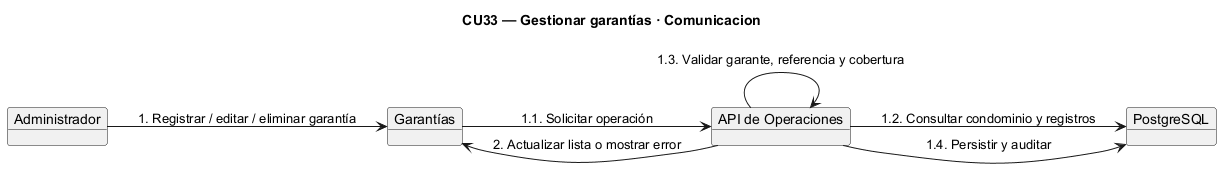

The diagram above was rendered by PlantUML. Its source (embedded in the PNG):
@startuml
skinparam backgroundColor white
skinparam shadowing false
title CU33 — Gestionar garantías · Comunicacion
left to right direction
object "Administrador" as A
object "Garantías" as UI
object "API de Operaciones" as API
object "PostgreSQL" as DB
A --> UI : 1. Registrar / editar / eliminar garantía
UI --> API : 1.1. Solicitar operación
API --> DB : 1.2. Consultar condominio y registros
API --> API : 1.3. Validar garante, referencia y cobertura
API --> DB : 1.4. Persistir y auditar
API --> UI : 2. Actualizar lista o mostrar error
@enduml